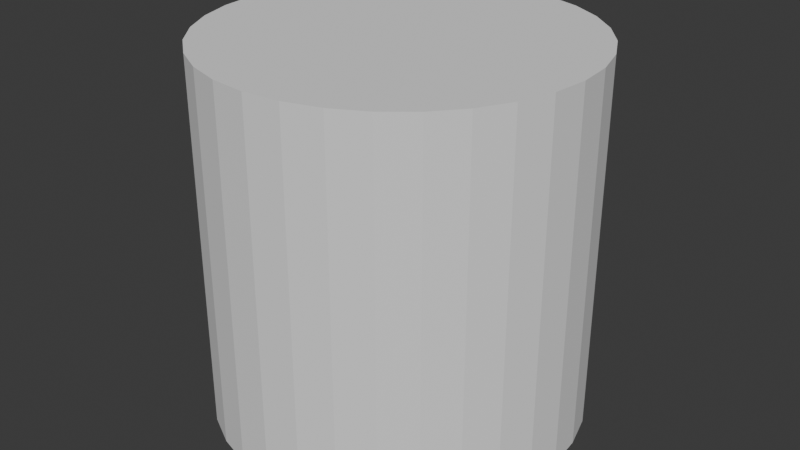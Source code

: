 # Source: env_tree_sonny_donaldson_01.blend  (saved by Blender 4.4.32; exported with 4.5.12 LTS)
import bpy
from mathutils import Matrix  # noqa: F401  (used for matrix-valued properties, if any)

bpy.ops.wm.read_factory_settings(use_empty=True)
scene = bpy.context.scene
scene.name = 'Scene'

# ---- collections
col_collection = bpy.data.collections.new('Collection'); scene.collection.children.link(col_collection)

# ---- world
world_world = bpy.data.worlds.new('World'); scene.world = world_world
world_world.use_nodes = True; world_world.node_tree.nodes.clear()
_N = world_world.node_tree.nodes; _L = world_world.node_tree.links
n0 = _N.new('ShaderNodeOutputWorld'); n0.name = 'World Output'; n0.location = (300, 300)
n1 = _N.new('ShaderNodeBackground'); n1.name = 'Background'; n1.location = (10, 300)
n1.inputs[0].default_value = (0.05088, 0.05088, 0.05088, 1.0)
_L.new(n1.outputs[0], n0.inputs[0])
n0.is_active_output = True
world_world.color = (0.05088, 0.05088, 0.05088)
world_world.sun_shadow_jitter_overblur = 0.0

# ---- meshes
me_cylinder = bpy.data.meshes.new('Cylinder')
me_cylinder.from_pydata([(0.0, 1.0, -1.0), (0.0, 1.0, 1.0), (0.1951, 0.9808, -1.0), (0.1951, 0.9808, 1.0), (0.3827, 0.9239, -1.0), (0.3827, 0.9239, 1.0), (0.5556, 0.8315, -1.0), (0.5556, 0.8315, 1.0), (0.7071, 0.7071, -1.0), (0.7071, 0.7071, 1.0), (0.8315, 0.5556, -1.0), (0.8315, 0.5556, 1.0), (0.9239, 0.3827, -1.0), (0.9239, 0.3827, 1.0), (0.9808, 0.1951, -1.0), (0.9808, 0.1951, 1.0), (1.0, 0.0, -1.0), (1.0, 0.0, 1.0), (0.9808, -0.1951, -1.0), (0.9808, -0.1951, 1.0), (0.9239, -0.3827, -1.0), (0.9239, -0.3827, 1.0), (0.8315, -0.5556, -1.0), (0.8315, -0.5556, 1.0), (0.7071, -0.7071, -1.0), (0.7071, -0.7071, 1.0), (0.5556, -0.8315, -1.0), (0.5556, -0.8315, 1.0), (0.3827, -0.9239, -1.0), (0.3827, -0.9239, 1.0), (0.1951, -0.9808, -1.0), (0.1951, -0.9808, 1.0), (0.0, -1.0, -1.0), (0.0, -1.0, 1.0), (-0.1951, -0.9808, -1.0), (-0.1951, -0.9808, 1.0), (-0.3827, -0.9239, -1.0), (-0.3827, -0.9239, 1.0), (-0.5556, -0.8315, -1.0), (-0.5556, -0.8315, 1.0), (-0.7071, -0.7071, -1.0), (-0.7071, -0.7071, 1.0), (-0.8315, -0.5556, -1.0), (-0.8315, -0.5556, 1.0), (-0.9239, -0.3827, -1.0), (-0.9239, -0.3827, 1.0), (-0.9808, -0.1951, -1.0), (-0.9808, -0.1951, 1.0), (-1.0, 0.0, -1.0), (-1.0, 0.0, 1.0), (-0.9808, 0.1951, -1.0), (-0.9808, 0.1951, 1.0), (-0.9239, 0.3827, -1.0), (-0.9239, 0.3827, 1.0), (-0.8315, 0.5556, -1.0), (-0.8315, 0.5556, 1.0), (-0.7071, 0.7071, -1.0), (-0.7071, 0.7071, 1.0), (-0.5556, 0.8315, -1.0), (-0.5556, 0.8315, 1.0), (-0.3827, 0.9239, -1.0), (-0.3827, 0.9239, 1.0), (-0.1951, 0.9808, -1.0), (-0.1951, 0.9808, 1.0)], [], [(0, 1, 3, 2), (2, 3, 5, 4), (4, 5, 7, 6), (6, 7, 9, 8), (8, 9, 11, 10), (10, 11, 13, 12), (12, 13, 15, 14), (14, 15, 17, 16), (16, 17, 19, 18), (18, 19, 21, 20), (20, 21, 23, 22), (22, 23, 25, 24), (24, 25, 27, 26), (26, 27, 29, 28), (28, 29, 31, 30), (30, 31, 33, 32), (32, 33, 35, 34), (34, 35, 37, 36), (36, 37, 39, 38), (38, 39, 41, 40), (40, 41, 43, 42), (42, 43, 45, 44), (44, 45, 47, 46), (46, 47, 49, 48), (48, 49, 51, 50), (50, 51, 53, 52), (52, 53, 55, 54), (54, 55, 57, 56), (56, 57, 59, 58), (58, 59, 61, 60), (3, 1, 63, 61, 59, 57, 55, 53, 51, 49, 47, 45, 43, 41, 39, 37, 35, 33, 31, 29, 27, 25, 23, 21, 19, 17, 15, 13, 11, 9, 7, 5), (60, 61, 63, 62), (62, 63, 1, 0), (0, 2, 4, 6, 8, 10, 12, 14, 16, 18, 20, 22, 24, 26, 28, 30, 32, 34, 36, 38, 40, 42, 44, 46, 48, 50, 52, 54, 56, 58, 60, 62)])
_uv = me_cylinder.uv_layers.new(name='UVMap')
_uv.uv.foreach_set('vector', [1.0, 0.5, 1.0, 1.0, 0.9688, 1.0, 0.9688, 0.5, 0.9688, 0.5, 0.9688, 1.0, 0.9375, 1.0, 0.9375, 0.5, 0.9375, 0.5, 0.9375, 1.0, 0.9062, 1.0, 0.9062, 0.5, 0.9062, 0.5, 0.9062, 1.0, 0.875, 1.0, 0.875, 0.5, 0.875, 0.5, 0.875, 1.0, 0.8438, 1.0, 0.8438, 0.5, 0.8438, 0.5, 0.8438, 1.0, 0.8125, 1.0, 0.8125, 0.5, 0.8125, 0.5, 0.8125, 1.0, 0.7812, 1.0, 0.7812, 0.5, 0.7812, 0.5, 0.7812, 1.0, 0.75, 1.0, 0.75, 0.5, 0.75, 0.5, 0.75, 1.0, 0.7188, 1.0, 0.7188, 0.5, 0.7188, 0.5, 0.7188, 1.0, 0.6875, 1.0, 0.6875, 0.5, 0.6875, 0.5, 0.6875, 1.0, 0.6562, 1.0, 0.6562, 0.5, 0.6562, 0.5, 0.6562, 1.0, 0.625, 1.0, 0.625, 0.5, 0.625, 0.5, 0.625, 1.0, 0.5938, 1.0, 0.5938, 0.5, 0.5938, 0.5, 0.5938, 1.0, 0.5625, 1.0, 0.5625, 0.5, 0.5625, 0.5, 0.5625, 1.0, 0.5312, 1.0, 0.5312, 0.5, 0.5312, 0.5, 0.5312, 1.0, 0.5, 1.0, 0.5, 0.5, 0.5, 0.5, 0.5, 1.0, 0.4688, 1.0, 0.4688, 0.5, 0.4688, 0.5, 0.4688, 1.0, 0.4375, 1.0, 0.4375, 0.5, 0.4375, 0.5, 0.4375, 1.0, 0.4062, 1.0, 0.4062, 0.5, 0.4062, 0.5, 0.4062, 1.0, 0.375, 1.0, 0.375, 0.5, 0.375, 0.5, 0.375, 1.0, 0.3438, 1.0, 0.3438, 0.5, 0.3438, 0.5, 0.3438, 1.0, 0.3125, 1.0, 0.3125, 0.5, 0.3125, 0.5, 0.3125, 1.0, 0.2812, 1.0, 0.2812, 0.5, 0.2812, 0.5, 0.2812, 1.0, 0.25, 1.0, 0.25, 0.5, 0.25, 0.5, 0.25, 1.0, 0.2188, 1.0, 0.2188, 0.5, 0.2188, 0.5, 0.2188, 1.0, 0.1875, 1.0, 0.1875, 0.5, 0.1875, 0.5, 0.1875, 1.0, 0.1562, 1.0, 0.1562, 0.5, 0.1562, 0.5, 0.1562, 1.0, 0.125, 1.0, 0.125, 0.5, 0.125, 0.5, 0.125, 1.0, 0.09375, 1.0, 0.09375, 0.5, 0.09375, 0.5, 0.09375, 1.0, 0.0625, 1.0, 0.0625, 0.5, 0.2968, 0.4854, 0.25, 0.49, 0.2032, 0.4854, 0.1582, 0.4717, 0.1167, 0.4496, 0.08029, 0.4197, 0.05045, 0.3833, 0.02827, 0.3418, 0.01461, 0.2968, 0.01, 0.25, 0.01461, 0.2032, 0.02827, 0.1582, 0.05045, 0.1167, 0.08029, 0.08029, 0.1167, 0.05045, 0.1582, 0.02827, 0.2032, 0.01461, 0.25, 0.01, 0.2968, 0.01461, 0.3418, 0.02827, 0.3833, 0.05045, 0.4197, 0.08029, 0.4496, 0.1167, 0.4717, 0.1582, 0.4854, 0.2032, 0.49, 0.25, 0.4854, 0.2968, 0.4717, 0.3418, 0.4496, 0.3833, 0.4197, 0.4197, 0.3833, 0.4496, 0.3418, 0.4717, 0.0625, 0.5, 0.0625, 1.0, 0.03125, 1.0, 0.03125, 0.5, 0.03125, 0.5, 0.03125, 1.0, 0.0, 1.0, 0.0, 0.5, 0.75, 0.49, 0.7968, 0.4854, 0.8418, 0.4717, 0.8833, 0.4496, 0.9197, 0.4197, 0.9496, 0.3833, 0.9717, 0.3418, 0.9854, 0.2968, 0.99, 0.25, 0.9854, 0.2032, 0.9717, 0.1582, 0.9496, 0.1167, 0.9197, 0.08029, 0.8833, 0.05045, 0.8418, 0.02827, 0.7968, 0.01461, 0.75, 0.01, 0.7032, 0.01461, 0.6582, 0.02827, 0.6167, 0.05045, 0.5803, 0.08029, 0.5504, 0.1167, 0.5283, 0.1582, 0.5146, 0.2032, 0.51, 0.25, 0.5146, 0.2968, 0.5283, 0.3418, 0.5504, 0.3833, 0.5803, 0.4197, 0.6167, 0.4496, 0.6582, 0.4717, 0.7032, 0.4854])
me_cylinder.update()

# ---- objects
ob_cylinder = bpy.data.objects.new('Cylinder', me_cylinder)

# ---- transforms, parenting, visibility, modifiers, constraints
ob_cylinder.location = (0.0, 0.0, 0.0)

# ---- collection membership
col_collection.objects.link(ob_cylinder)

# ---- scene / render settings (as saved in the file)
scene.frame_start = 1; scene.frame_end = 250; scene.frame_set(49)
scene.render.engine = 'BLENDER_EEVEE_NEXT'
bpy.context.view_layer.update()

# ---- added for rendering (the .blend has no active camera and no usable light): camera, sun
cam_auto = bpy.data.cameras.new('AutoCamera')
cam_auto.lens = 50.0
cam_auto.sensor_width = 36.0
cam_auto.clip_end = 1000.0
ob_auto_camera = bpy.data.objects.new('AutoCamera', cam_auto)
scene.collection.objects.link(ob_auto_camera)
ob_auto_camera.location = (3.20507, -3.84609, 2.56406)
ob_auto_camera.rotation_euler = (1.09748, -7.21219e-08, 0.694738)
scene.camera = ob_auto_camera
light_auto_sun = bpy.data.lights.new('AutoSun', 'SUN')
light_auto_sun.energy = 3.0
light_auto_sun.angle = 0.0523599
ob_auto_sun = bpy.data.objects.new('AutoSun', light_auto_sun)
scene.collection.objects.link(ob_auto_sun)
ob_auto_sun.rotation_euler = (0.872665, 0.174533, 0.523599)
bpy.context.view_layer.update()
